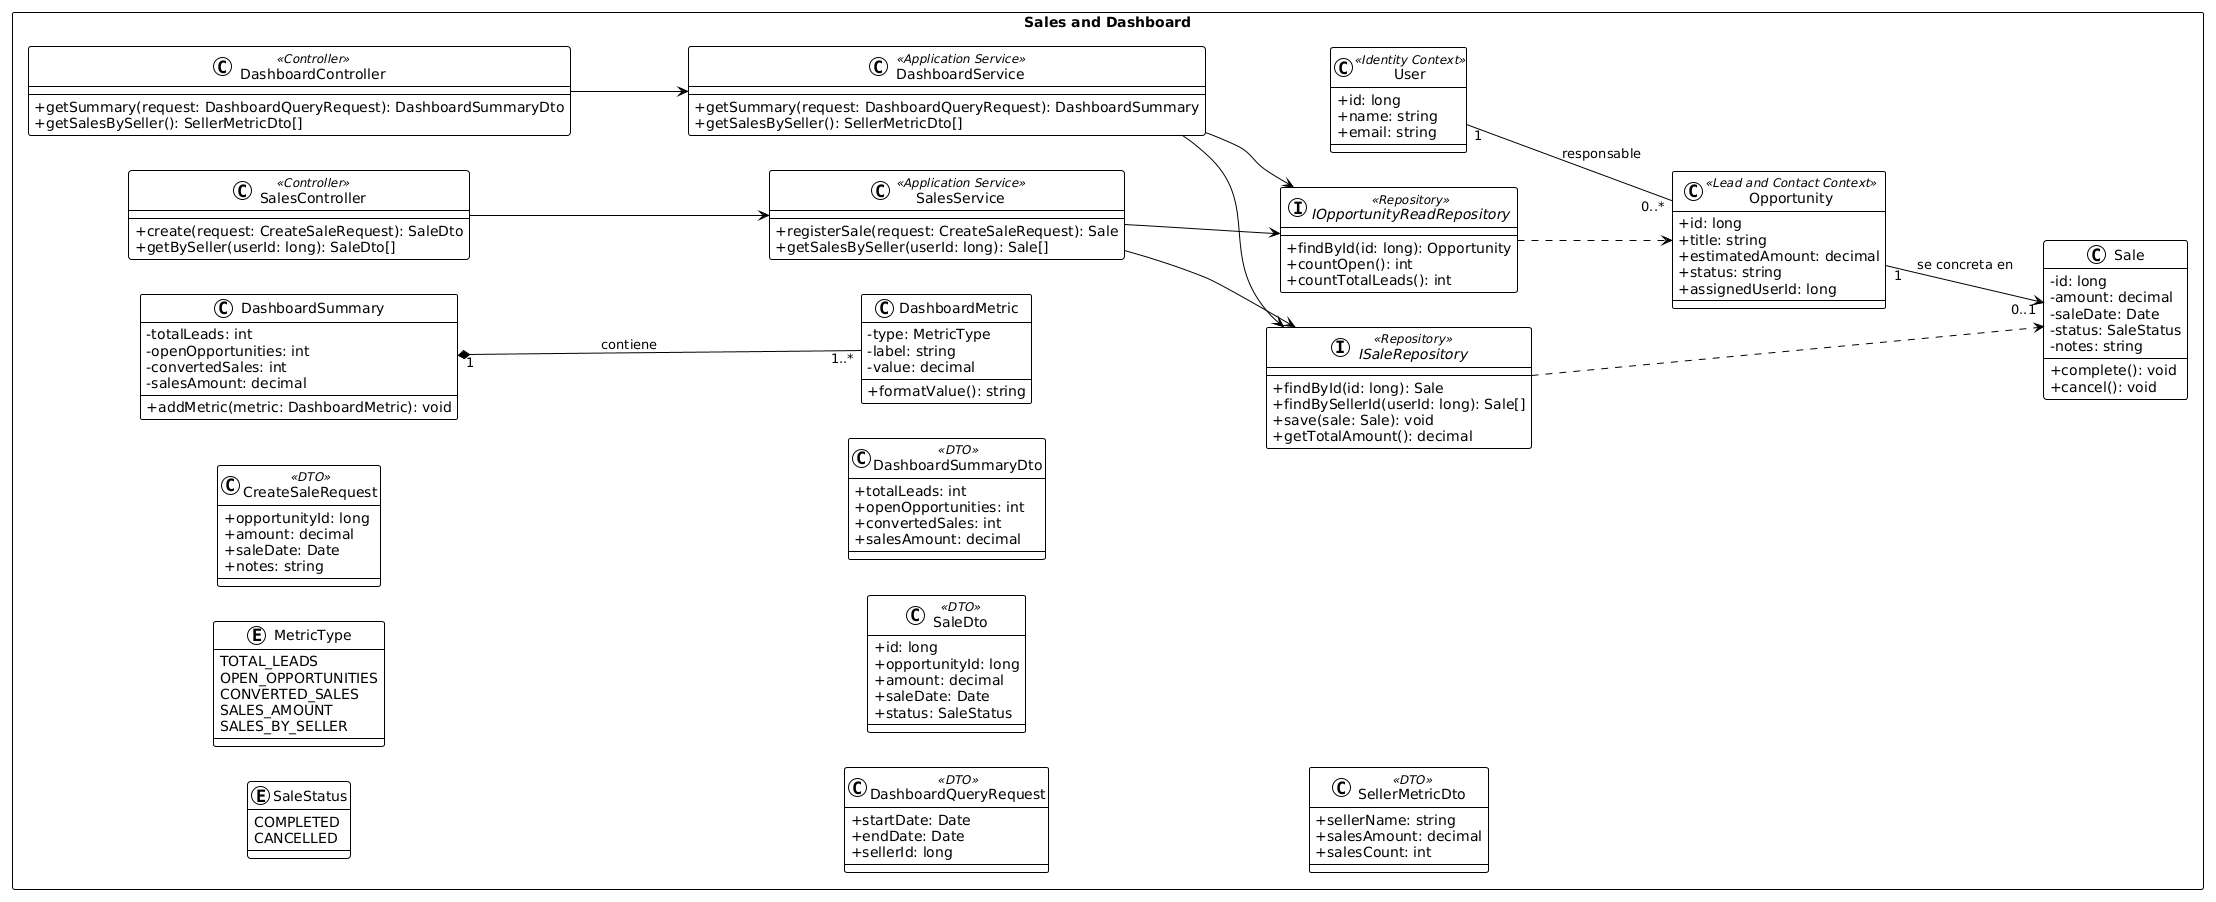

The diagram above was rendered by PlantUML. Its source (embedded in the PNG):
@startuml
!theme plain
skinparam classAttributeIconSize 0
skinparam packageStyle rectangle
left to right direction

package "Sales and Dashboard" {

  enum SaleStatus {
    COMPLETED
    CANCELLED
  }

  enum MetricType {
    TOTAL_LEADS
    OPEN_OPPORTUNITIES
    CONVERTED_SALES
    SALES_AMOUNT
    SALES_BY_SELLER
  }

  class User <<Identity Context>> {
    +id: long
    +name: string
    +email: string
  }

  class Opportunity <<Lead and Contact Context>> {
    +id: long
    +title: string
    +estimatedAmount: decimal
    +status: string
    +assignedUserId: long
  }

  class Sale {
    -id: long
    -amount: decimal
    -saleDate: Date
    -status: SaleStatus
    -notes: string
    +complete(): void
    +cancel(): void
  }

  class DashboardMetric {
    -type: MetricType
    -label: string
    -value: decimal
    +formatValue(): string
  }

  class DashboardSummary {
    -totalLeads: int
    -openOpportunities: int
    -convertedSales: int
    -salesAmount: decimal
    +addMetric(metric: DashboardMetric): void
  }

  class SalesController <<Controller>> {
    +create(request: CreateSaleRequest): SaleDto
    +getBySeller(userId: long): SaleDto[]
  }

  class DashboardController <<Controller>> {
    +getSummary(request: DashboardQueryRequest): DashboardSummaryDto
    +getSalesBySeller(): SellerMetricDto[]
  }

  class SalesService <<Application Service>> {
    +registerSale(request: CreateSaleRequest): Sale
    +getSalesBySeller(userId: long): Sale[]
  }

  class DashboardService <<Application Service>> {
    +getSummary(request: DashboardQueryRequest): DashboardSummary
    +getSalesBySeller(): SellerMetricDto[]
  }

  interface ISaleRepository <<Repository>> {
    +findById(id: long): Sale
    +findBySellerId(userId: long): Sale[]
    +save(sale: Sale): void
    +getTotalAmount(): decimal
  }

  interface IOpportunityReadRepository <<Repository>> {
    +findById(id: long): Opportunity
    +countOpen(): int
    +countTotalLeads(): int
  }

  class CreateSaleRequest <<DTO>> {
    +opportunityId: long
    +amount: decimal
    +saleDate: Date
    +notes: string
  }

  class DashboardQueryRequest <<DTO>> {
    +startDate: Date
    +endDate: Date
    +sellerId: long
  }

  class SaleDto <<DTO>> {
    +id: long
    +opportunityId: long
    +amount: decimal
    +saleDate: Date
    +status: SaleStatus
  }

  class DashboardSummaryDto <<DTO>> {
    +totalLeads: int
    +openOpportunities: int
    +convertedSales: int
    +salesAmount: decimal
  }

  class SellerMetricDto <<DTO>> {
    +sellerName: string
    +salesAmount: decimal
    +salesCount: int
  }
}

Opportunity "1" --> "0..1" Sale : se concreta en
User "1" -- "0..*" Opportunity : responsable
DashboardSummary "1" *-- "1..*" DashboardMetric : contiene

SalesController --> SalesService
DashboardController --> DashboardService

SalesService --> ISaleRepository
SalesService --> IOpportunityReadRepository

DashboardService --> ISaleRepository
DashboardService --> IOpportunityReadRepository

ISaleRepository ..> Sale
IOpportunityReadRepository ..> Opportunity
@enduml